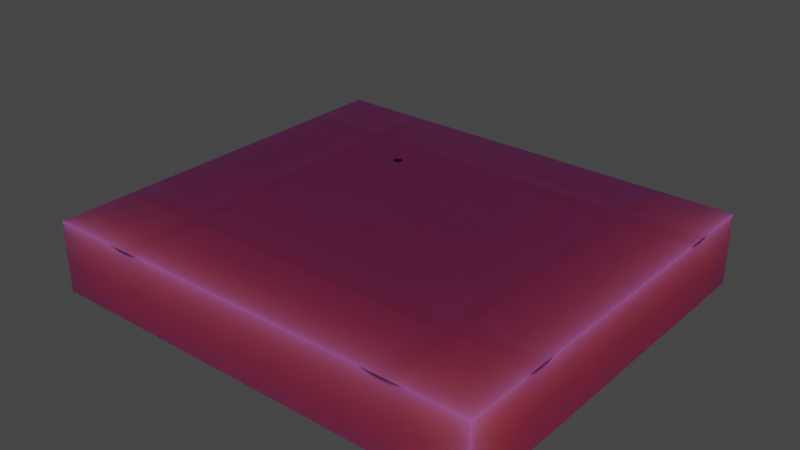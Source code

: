 # Source: DugGroundWet.blend  (saved by Blender 3.4.6; exported with 4.5.12 LTS)
import bpy
from mathutils import Matrix  # noqa: F401  (used for matrix-valued properties, if any)

bpy.ops.wm.read_factory_settings(use_empty=True)
scene = bpy.context.scene
scene.name = 'Scene'

# ---- collections
col_collection = bpy.data.collections.new('Collection'); scene.collection.children.link(col_collection)

# ---- images (referenced by path relative to the original .blend; pixels are not part of the script)
import os
ASSET_DIR = os.environ.get("B2B_ASSET_DIR", "")  # directory of the original .blend (textures are referenced by path, not embedded)
HERE = os.path.dirname(os.path.abspath(__file__))  # packed textures are extracted next to this script under _unpacked/

def load_image(name, relpath, width, height, colorspace="sRGB"):
    """Load a texture the original file referenced (path relative to the .blend, or extracted next to this script)."""
    p = next((c for c in (os.path.join(HERE, relpath), os.path.join(ASSET_DIR, relpath)) if relpath and os.path.exists(c)), "")
    if p:
        img = bpy.data.images.load(p, check_existing=True)
        img.name = name
    else:  # same state as the original file: an image datablock whose file is absent (Cycles renders it pink)
        img = bpy.data.images.new(name, width, height)
        img.source = "FILE"
        img.filepath = "//" + (relpath or name)
    img.colorspace_settings.name = colorspace
    return img
img_untitled_png = load_image('Untitled.png', 'Untitled.png', 1024, 1024, 'sRGB')

# ---- materials (node trees are filled in below, after node groups)
mat_material_001 = bpy.data.materials.new('Material.001')
mat_material_001.use_transparent_shadow = False

# ---- material node trees
mat_material_001.use_nodes = True; mat_material_001.node_tree.nodes.clear()
_N = mat_material_001.node_tree.nodes; _L = mat_material_001.node_tree.links
n0 = _N.new('ShaderNodeBsdfPrincipled'); n0.name = 'Principled BSDF'; n0.location = (10, 300)
n0.distribution = 'GGX'
n0.subsurface_method = 'RANDOM_WALK_SKIN'
n0.inputs[2].default_value = 0.3165
n0.inputs[3].default_value = 1.45
n0.inputs[8].default_value = 1.0
n0.inputs[10].default_value = 0.9547
n0.inputs[11].default_value = 1.685
n0.inputs[13].default_value = 0.0
n0.inputs[27].default_value = (0.0, 0.0, 0.0, 1.0)
n0.inputs[28].default_value = 1.0
n1 = _N.new('ShaderNodeOutputMaterial'); n1.name = 'Material Output'; n1.location = (300, 300)
n2 = _N.new('ShaderNodeTexImage'); n2.name = 'Image Texture'; n2.location = (-280, 275)
n2.image = img_untitled_png
n3 = _N.new('ShaderNodeMix'); n3.name = 'Mix'; n3.location = (-160, 180)
n3.data_type = 'RGBA'
n3.inputs[0].default_value = 0.9547
n3.inputs[7].default_value = (0.03082, 0.01312, 0.00487, 1.0)
_L.new(n0.outputs[0], n1.inputs[0])
_L.new(n2.outputs[0], n3.inputs[6])
_L.new(n3.outputs[2], n0.inputs[0])
n1.is_active_output = True

# ---- world
world_world = bpy.data.worlds.new('World'); scene.world = world_world
world_world.use_nodes = True; world_world.node_tree.nodes.clear()
_N = world_world.node_tree.nodes; _L = world_world.node_tree.links
n0 = _N.new('ShaderNodeOutputWorld'); n0.name = 'World Output'; n0.location = (300, 300)
n1 = _N.new('ShaderNodeBackground'); n1.name = 'Background'; n1.location = (10, 300)
n1.inputs[0].default_value = (0.05088, 0.05088, 0.05088, 1.0)
_L.new(n1.outputs[0], n0.inputs[0])
n0.is_active_output = True
world_world.color = (0.05088, 0.05088, 0.05088)
world_world.use_sun_shadow = False
world_world.sun_shadow_jitter_overblur = 0.0

# ---- meshes
me_cube = bpy.data.meshes.new('Cube')
me_cube.from_pydata([(1.945, 1.704, 0.2686), (1.945, 1.704, -0.3499), (1.945, -1.704, 0.2686), (1.945, -1.704, -0.3499), (-1.945, 1.704, 0.2686), (-1.945, 1.704, -0.3499), (-1.945, -1.704, 0.2686), (-1.945, -1.704, -0.3499), (-1.945, -1.131, -0.3499), (1.937, -1.038, 0.25), (-1.937, -1.038, 0.25), (1.945, -1.131, -0.3499), (1.08, 1.704, -0.3499), (1.219, -1.696, 0.25), (1.08, -1.704, -0.3499), (1.219, 1.696, 0.25), (1.08, -1.131, -0.3499), (1.219, -1.045, 0.25), (1.447, -1.704, -0.3499), (1.307, 1.696, 0.25), (1.307, -1.038, 0.25), (1.447, 1.704, -0.3499), (1.307, -1.696, 0.25), (1.447, -1.131, -0.3499), (-1.937, -0.9261, 0.25), (1.945, -0.8332, -0.3499), (-1.945, -0.8332, -0.3499), (1.937, -0.9261, 0.25), (1.08, -0.8141, 0.2686), (1.08, -0.8332, -0.3499), (1.447, -0.8332, 0.2686), (1.447, -0.8332, -0.3499), (-1.937, 1.086, 0.25), (1.945, 0.9849, -0.3499), (-1.945, 0.9849, -0.3499), (1.937, 1.086, 0.25), (1.219, 1.086, 0.25), (1.08, 0.9849, -0.3499), (1.307, 1.086, 0.25), (1.447, 0.9849, -0.3499), (-1.937, 1.184, 0.25), (1.945, 1.277, -0.3499), (-1.945, 1.277, -0.3499), (1.937, 1.184, 0.25), (1.08, 1.277, 0.2686), (1.08, 1.277, -0.3499), (1.447, 1.277, 0.2686), (1.447, 1.277, -0.3499), (-1.049, 1.704, -0.3499), (-1.149, -1.696, 0.25), (-1.049, -1.131, -0.3499), (-1.049, -1.704, -0.3499), (-1.149, 1.696, 0.25), (-1.149, -1.045, 0.25), (-1.049, -0.8332, -0.3499), (-1.149, -0.919, 0.25), (-1.149, 1.086, 0.25), (-1.049, 0.9849, -0.3499), (-1.049, 1.277, -0.3499), (-1.149, 1.184, 0.25), (-1.343, 1.704, -0.3499), (-1.243, -1.696, 0.25), (-1.343, -1.131, -0.3499), (-1.343, -0.8332, -0.3499), (-1.343, 0.9849, -0.3499), (-1.343, 1.277, -0.3499), (-1.343, -1.704, -0.3499), (-1.243, 1.696, 0.25), (-1.343, -1.131, 0.2686), (-1.343, -0.8332, 0.2686), (-1.343, 0.9937, 0.2686), (-1.343, 1.277, 0.2686), (1.945, -0.8332, 0.2686), (1.945, -1.131, 0.2686), (1.447, -1.131, 0.2686), (1.447, -1.704, 0.2686), (1.08, -1.704, 0.2686), (-1.049, -1.15, 0.2686), (1.08, -1.15, 0.2686), (1.08, 1.704, 0.2686), (1.447, 1.704, 0.2686), (-1.945, -1.131, 0.2686), (-1.945, -0.8332, 0.2686), (1.08, 0.9937, 0.2686), (1.219, -0.919, 0.25), (1.447, 0.9937, 0.2686), (1.307, -0.9261, 0.25), (-1.049, -0.8141, 0.2686), (1.945, 1.277, 0.2686), (1.945, 0.9937, 0.2686), (-1.049, 0.9937, 0.2686), (-1.945, 0.9937, 0.2686), (-1.945, 1.277, 0.2686), (1.219, 1.184, 0.25), (1.307, 1.184, 0.25), (-1.049, 1.277, 0.2686), (-1.343, 1.704, 0.2686), (-1.049, 1.704, 0.2686), (-1.049, -1.704, 0.2686), (-1.343, -1.704, 0.2686), (-1.243, -1.038, 0.25), (-1.243, -0.9261, 0.25), (-1.243, 1.086, 0.25), (-1.243, 1.184, 0.25), (-8.877e-09, 0.007478, 0.7593), (0.005583, 0.006885, 0.7593), (0.01107, 0.005087, 0.7593), (0.01632, 0.002056, 0.7593), (0.02113, -0.002209, 0.7593), (0.02526, -0.007634, 0.7593), (0.02843, -0.01405, 0.7593), (0.03044, -0.02118, 0.7593), (0.03112, -0.0287, 0.7593), (0.03044, -0.03622, 0.7593), (0.02843, -0.04335, 0.7593), (0.02526, -0.04977, 0.7593), (0.02113, -0.05519, 0.7593), (0.01632, -0.05946, 0.7593), (0.01107, -0.06249, 0.7593), (0.005583, -0.06429, 0.7593), (-8.818e-09, -0.06488, 0.7593), (-0.005583, -0.06429, 0.7593), (-0.01107, -0.06249, 0.7593), (-0.01632, -0.05946, 0.7593), (-0.02113, -0.05519, 0.7593), (-0.02526, -0.04977, 0.7593), (-0.02843, -0.04335, 0.7593), (-0.03044, -0.03622, 0.7593), (-0.03112, -0.0287, 0.7593), (-0.03044, -0.02118, 0.7593), (-0.02843, -0.01405, 0.7593), (-0.02526, -0.007634, 0.7593), (-0.02113, -0.002209, 0.7593), (-0.01632, 0.002056, 0.7593), (-0.01107, 0.005087, 0.7593), (-0.005583, 0.006885, 0.7593)], [], [(68, 81, 6, 99), (66, 99, 6, 7), (42, 92, 4, 5), (23, 11, 3, 18), (11, 73, 2, 3), (21, 80, 0, 1), (25, 72, 73, 11), (31, 25, 11, 23), (7, 6, 81, 8), (101, 24, 10, 100), (86, 84, 17, 20), (54, 29, 16, 50), (48, 97, 79, 12), (50, 16, 14, 51), (18, 75, 76, 14), (20, 17, 13, 22), (73, 74, 75, 2), (3, 2, 75, 18), (27, 86, 20, 9), (29, 31, 23, 16), (12, 79, 80, 21), (16, 23, 18, 14), (37, 39, 31, 29), (89, 85, 30, 72), (57, 37, 29, 54), (38, 36, 84, 86), (70, 91, 82, 69), (39, 33, 25, 31), (33, 89, 72, 25), (8, 81, 82, 26), (41, 88, 89, 33), (47, 41, 33, 39), (103, 40, 32, 102), (94, 93, 36, 38), (58, 45, 37, 57), (43, 94, 38, 35), (45, 47, 39, 37), (26, 82, 91, 34), (12, 21, 47, 45), (0, 80, 46, 88), (48, 12, 45, 58), (19, 15, 93, 94), (96, 4, 92, 71), (21, 1, 41, 47), (1, 0, 88, 41), (34, 91, 92, 42), (79, 97, 95, 44), (60, 48, 58, 65), (65, 58, 57, 64), (93, 59, 56, 36), (83, 90, 87, 28), (64, 57, 54, 63), (62, 50, 51, 66), (60, 96, 97, 48), (63, 54, 50, 62), (84, 55, 53, 17), (14, 76, 98, 51), (78, 77, 98, 76), (26, 63, 62, 8), (5, 4, 96, 60), (8, 62, 66, 7), (34, 64, 63, 26), (42, 65, 64, 34), (5, 60, 65, 42), (52, 67, 103, 59), (59, 103, 102, 56), (56, 102, 101, 55), (55, 101, 100, 53), (51, 98, 99, 66), (53, 100, 61, 49), (27, 9, 73, 72), (9, 20, 74, 73), (22, 13, 76, 75), (17, 53, 77, 78), (13, 17, 78, 76), (15, 19, 80, 79), (20, 22, 75, 74), (10, 24, 82, 81), (84, 36, 83, 28), (38, 86, 30, 85), (86, 27, 72, 30), (55, 84, 28, 87), (43, 35, 89, 88), (36, 56, 90, 83), (35, 38, 85, 89), (32, 40, 92, 91), (93, 15, 79, 44), (19, 94, 46, 80), (94, 43, 88, 46), (59, 93, 44, 95), (67, 52, 97, 96), (52, 59, 95, 97), (56, 55, 87, 90), (53, 49, 98, 77), (49, 61, 99, 98), (100, 10, 81, 68), (24, 101, 69, 82), (102, 32, 91, 70), (40, 103, 71, 92), (103, 67, 96, 71), (101, 102, 70, 69), (61, 100, 68, 99), (105, 104, 135, 134, 133, 132, 131, 130, 129, 128, 127, 126, 125, 124, 123, 122, 121, 120, 119, 118, 117, 116, 115, 114, 113, 112, 111, 110, 109, 108, 107, 106)])
_uv = me_cube.uv_layers.new(name='UVMap')
_uv.uv.foreach_set('vector', [0.4261, 0.1016, 0.4261, 0.3019, 0.3388, 0.3019, 0.3388, 0.1016, 0.09581, 0.8917, 0.08592, 0.8917, 0.08592, 0.9032, 0.09581, 0.9032, 0.1057, 0.895, 0.09581, 0.895, 0.09581, 0.9032, 0.1057, 0.9032, 0.6783, 0.02799, 0.6528, 0.3971, 0.6062, 0.3971, 0.6317, 0.02799, 0.1155, 0.8922, 0.1057, 0.8922, 0.1057, 0.9032, 0.1155, 0.9032, 0.07603, 0.8381, 0.08592, 0.8381, 0.08592, 0.8285, 0.07603, 0.8285, 0.1155, 0.8865, 0.1057, 0.8865, 0.1057, 0.8922, 0.1155, 0.8922, 0.7025, 0.02799, 0.677, 0.3971, 0.6528, 0.3971, 0.6783, 0.02799, 0.1057, 0.8378, 0.09581, 0.8378, 0.09581, 0.8488, 0.1057, 0.8488, 0.107, 0.8437, 0.107, 0.8356, 0.1056, 0.8356, 0.1056, 0.8437, 0.107, 0.8737, 0.107, 0.8727, 0.1055, 0.8727, 0.1056, 0.8737, 0.194, 0.1703, 0.2195, 0.3004, 0.1953, 0.3004, 0.1698, 0.1703, 0.07603, 0.886, 0.08592, 0.886, 0.08592, 0.8451, 0.07603, 0.8451, 0.1698, 0.1703, 0.1953, 0.3004, 0.1487, 0.3004, 0.1232, 0.1703, 0.09581, 0.8381, 0.08592, 0.8381, 0.08592, 0.8451, 0.09581, 0.8451, 0.1056, 0.8737, 0.1055, 0.8727, 0.09764, 0.8727, 0.09764, 0.8737, 0.2207, 0.03268, 0.2207, 0.07807, 0.1334, 0.07807, 0.1334, 0.03268, 0.09581, 0.8285, 0.08592, 0.8285, 0.08592, 0.8381, 0.09581, 0.8381, 0.107, 0.8811, 0.107, 0.8737, 0.1056, 0.8737, 0.1056, 0.8811, 0.2195, 0.3004, 0.7025, 0.02799, 0.6783, 0.02799, 0.1953, 0.3004, 0.07603, 0.8451, 0.08592, 0.8451, 0.08592, 0.8381, 0.07603, 0.8381, 0.1953, 0.3004, 0.6783, 0.02799, 0.6317, 0.02799, 0.1487, 0.3004, 0.3673, 0.3004, 0.8504, 0.02799, 0.7025, 0.02799, 0.2195, 0.3004, 0.5443, 0.03268, 0.5443, 0.07807, 0.266, 0.07807, 0.266, 0.03268, 0.3419, 0.1703, 0.3673, 0.3004, 0.2195, 0.3004, 0.194, 0.1703, 0.1313, 0.8737, 0.1313, 0.8727, 0.107, 0.8727, 0.107, 0.8737, 0.7497, 0.1016, 0.7497, 0.3019, 0.4714, 0.3019, 0.4714, 0.1016, 0.8504, 0.02799, 0.8249, 0.3971, 0.677, 0.3971, 0.7025, 0.02799, 0.1155, 0.8516, 0.1057, 0.8514, 0.1057, 0.8865, 0.1155, 0.8865, 0.1057, 0.8488, 0.09581, 0.8488, 0.09581, 0.8545, 0.1057, 0.8545, 0.1155, 0.846, 0.1057, 0.846, 0.1057, 0.8514, 0.1155, 0.8516, 0.8741, 0.02799, 0.8486, 0.3971, 0.8249, 0.3971, 0.8504, 0.02799, 0.1325, 0.8437, 0.1325, 0.8356, 0.1313, 0.8356, 0.1313, 0.8437, 0.1325, 0.8737, 0.1325, 0.8727, 0.1313, 0.8727, 0.1313, 0.8737, 0.3656, 0.1703, 0.3911, 0.3004, 0.3673, 0.3004, 0.3419, 0.1703, 0.1325, 0.8811, 0.1325, 0.8737, 0.1313, 0.8737, 0.1313, 0.8811, 0.3911, 0.3004, 0.8741, 0.02799, 0.8504, 0.02799, 0.3673, 0.3004, 0.1057, 0.8545, 0.09581, 0.8545, 0.09581, 0.8896, 0.1057, 0.8894, 0.4258, 0.3004, 0.9088, 0.02799, 0.8741, 0.02799, 0.3911, 0.3004, 0.6525, 0.03268, 0.6525, 0.07807, 0.5875, 0.07807, 0.5875, 0.03268, 0.4003, 0.1703, 0.4258, 0.3004, 0.3911, 0.3004, 0.3656, 0.1703, 0.1387, 0.8737, 0.1387, 0.8727, 0.1325, 0.8727, 0.1325, 0.8737, 0.8579, 0.1016, 0.8579, 0.3019, 0.7929, 0.3019, 0.7929, 0.1016, 0.9088, 0.02799, 0.8833, 0.3971, 0.8486, 0.3971, 0.8741, 0.02799, 0.1155, 0.8378, 0.1057, 0.8378, 0.1057, 0.846, 0.1155, 0.846, 0.1057, 0.8894, 0.09581, 0.8896, 0.09581, 0.895, 0.1057, 0.895, 0.6525, 0.1115, 0.6525, 0.3054, 0.5875, 0.3054, 0.5875, 0.1115, 0.4003, 0.1143, 0.4003, 0.1703, 0.3656, 0.1703, 0.3656, 0.1143, 0.3656, 0.1143, 0.3656, 0.1703, 0.3419, 0.1703, 0.3419, 0.1143, 0.1325, 0.8727, 0.1325, 0.8448, 0.1313, 0.8448, 0.1313, 0.8727, 0.5443, 0.1115, 0.5443, 0.3054, 0.2689, 0.3054, 0.2689, 0.1115, 0.3419, 0.1143, 0.3419, 0.1703, 0.194, 0.1703, 0.194, 0.1143, 0.1698, 0.1143, 0.1698, 0.1703, 0.1232, 0.1703, 0.1232, 0.1143, 0.07603, 0.8917, 0.08592, 0.8917, 0.08592, 0.886, 0.07603, 0.886, 0.194, 0.1143, 0.194, 0.1703, 0.1698, 0.1703, 0.1698, 0.1143, 0.107, 0.8727, 0.107, 0.8448, 0.1055, 0.8448, 0.1055, 0.8727, 0.09581, 0.8451, 0.08592, 0.8451, 0.08592, 0.886, 0.09581, 0.886, 0.2178, 0.1115, 0.2178, 0.3054, 0.1334, 0.3054, 0.1334, 0.1115, 0.194, 0.0, 0.194, 0.1143, 0.1698, 0.1143, 0.1698, 0.0, 0.07603, 0.9032, 0.08592, 0.9032, 0.08592, 0.8917, 0.07603, 0.8917, 0.1698, 0.0, 0.1698, 0.1143, 0.1232, 0.1143, 0.1232, 0.0, 0.3419, 0.0, 0.3419, 0.1143, 0.194, 0.1143, 0.194, 0.0, 0.3656, 0.0, 0.3656, 0.1143, 0.3419, 0.1143, 0.3419, 0.0, 0.4003, 0.0, 0.4003, 0.1143, 0.3656, 0.1143, 0.3656, 0.0, 0.1387, 0.8448, 0.1387, 0.8437, 0.1325, 0.8437, 0.1325, 0.8448, 0.1325, 0.8448, 0.1325, 0.8437, 0.1313, 0.8437, 0.1313, 0.8448, 0.1313, 0.8448, 0.1313, 0.8437, 0.107, 0.8437, 0.107, 0.8448, 0.107, 0.8448, 0.107, 0.8437, 0.1056, 0.8437, 0.1055, 0.8448, 0.09581, 0.886, 0.08592, 0.886, 0.08592, 0.8917, 0.09581, 0.8917, 0.1055, 0.8448, 0.1056, 0.8437, 0.09764, 0.8437, 0.09764, 0.8448, 0.6624, 0.8909, 0.6624, 0.8697, 0.664, 0.852, 0.664, 0.9085, 0.1056, 0.8811, 0.1056, 0.8737, 0.1045, 0.8754, 0.1045, 0.8812, 0.6592, 0.8952, 0.6592, 0.8785, 0.6608, 0.852, 0.6608, 0.9217, 0.1055, 0.8727, 0.1055, 0.8448, 0.1043, 0.846, 0.1043, 0.871, 0.09764, 0.8727, 0.1055, 0.8727, 0.1043, 0.871, 0.09755, 0.871, 0.6608, 0.8952, 0.6608, 0.8785, 0.6624, 0.852, 0.6624, 0.9217, 0.1056, 0.8737, 0.09764, 0.8737, 0.09755, 0.8754, 0.1045, 0.8754, 0.664, 0.8909, 0.664, 0.8697, 0.6656, 0.852, 0.6656, 0.9085, 0.107, 0.8727, 0.1313, 0.8727, 0.1302, 0.871, 0.1083, 0.871, 0.1313, 0.8737, 0.107, 0.8737, 0.1081, 0.8754, 0.1302, 0.8754, 0.107, 0.8737, 0.107, 0.8811, 0.1081, 0.8812, 0.1081, 0.8754, 0.107, 0.8448, 0.107, 0.8727, 0.1083, 0.871, 0.1083, 0.846, 0.6688, 0.8882, 0.6688, 0.8696, 0.6704, 0.852, 0.6704, 0.9059, 0.1313, 0.8727, 0.1313, 0.8448, 0.1302, 0.846, 0.1302, 0.871, 0.1313, 0.8811, 0.1313, 0.8737, 0.1302, 0.8754, 0.1302, 0.8812, 0.6704, 0.8882, 0.6704, 0.8696, 0.672, 0.852, 0.672, 0.9059, 0.1325, 0.8727, 0.1387, 0.8727, 0.1388, 0.871, 0.1336, 0.871, 0.1387, 0.8737, 0.1325, 0.8737, 0.1336, 0.8754, 0.1388, 0.8754, 0.1325, 0.8737, 0.1325, 0.8811, 0.1336, 0.8812, 0.1336, 0.8754, 0.1325, 0.8448, 0.1325, 0.8727, 0.1336, 0.871, 0.1336, 0.846, 0.6656, 0.8889, 0.6656, 0.8711, 0.6672, 0.852, 0.6672, 0.908, 0.1387, 0.8448, 0.1325, 0.8448, 0.1336, 0.846, 0.1388, 0.846, 0.1313, 0.8448, 0.107, 0.8448, 0.1083, 0.846, 0.1302, 0.846, 0.1055, 0.8448, 0.09764, 0.8448, 0.09755, 0.846, 0.1043, 0.846, 0.6672, 0.8889, 0.6672, 0.8711, 0.6688, 0.852, 0.6688, 0.908, 0.1056, 0.8437, 0.1056, 0.8356, 0.1045, 0.8355, 0.1045, 0.8425, 0.107, 0.8356, 0.107, 0.8437, 0.1081, 0.8425, 0.1081, 0.8355, 0.1313, 0.8437, 0.1313, 0.8356, 0.1302, 0.8355, 0.1302, 0.8425, 0.1325, 0.8356, 0.1325, 0.8437, 0.1336, 0.8425, 0.1336, 0.8355, 0.1325, 0.8437, 0.1387, 0.8437, 0.1388, 0.8425, 0.1336, 0.8425, 0.107, 0.8437, 0.1313, 0.8437, 0.1302, 0.8425, 0.1081, 0.8425, 0.09764, 0.8437, 0.1056, 0.8437, 0.1045, 0.8425, 0.09755, 0.8425, 0.6779, 0.8594, 0.6778, 0.8583, 0.6778, 0.8573, 0.6779, 0.8562, 0.6781, 0.8552, 0.6784, 0.8542, 0.6788, 0.8534, 0.6793, 0.8527, 0.6799, 0.8522, 0.6805, 0.852, 0.6811, 0.8521, 0.6817, 0.8524, 0.6823, 0.8529, 0.6827, 0.8536, 0.6831, 0.8545, 0.6834, 0.8554, 0.6836, 0.8564, 0.6837, 0.8575, 0.6837, 0.8586, 0.6836, 0.8596, 0.6834, 0.8607, 0.6831, 0.8616, 0.6827, 0.8625, 0.6822, 0.8631, 0.6816, 0.8636, 0.681, 0.8638, 0.6804, 0.8638, 0.6798, 0.8635, 0.6793, 0.8629, 0.6788, 0.8622, 0.6784, 0.8614, 0.6781, 0.8604])
me_cube.materials.append(mat_material_001)
me_cube.use_mirror_vertex_groups = False
me_cube.update()

# ---- objects
ob_cube = bpy.data.objects.new('Cube', me_cube)

# ---- transforms, parenting, visibility, modifiers, constraints
ob_cube.location = (0.0, 0.0, 0.0)
ob_cube.lock_rotations_4d = False
ob_cube.empty_display_type = 'ARROWS'
ob_cube.lineart.crease_threshold = 0.0

# ---- collection membership
col_collection.objects.link(ob_cube)

# ---- scene / render settings (as saved in the file)
scene.frame_start = 1; scene.frame_end = 250; scene.frame_set(1)
scene.render.engine = 'BLENDER_EEVEE_NEXT'
scene.cycles.sampling_pattern = 'TABULATED_SOBOL'
scene.cycles.use_light_tree = False
scene.view_settings.view_transform = 'Filmic'
bpy.context.view_layer.update()

# ---- added for rendering (the .blend has no active camera and no usable light): camera, sun
cam_auto = bpy.data.cameras.new('AutoCamera')
cam_auto.lens = 50.0
cam_auto.sensor_width = 36.0
cam_auto.clip_end = 1000.0
ob_auto_camera = bpy.data.objects.new('AutoCamera', cam_auto)
scene.collection.objects.link(ob_auto_camera)
ob_auto_camera.location = (4.89355, -5.87226, 4.11954)
ob_auto_camera.rotation_euler = (1.09748, -7.21219e-08, 0.694738)
scene.camera = ob_auto_camera
light_auto_sun = bpy.data.lights.new('AutoSun', 'SUN')
light_auto_sun.energy = 3.0
light_auto_sun.angle = 0.0523599
ob_auto_sun = bpy.data.objects.new('AutoSun', light_auto_sun)
scene.collection.objects.link(ob_auto_sun)
ob_auto_sun.rotation_euler = (0.872665, 0.174533, 0.523599)
bpy.context.view_layer.update()
